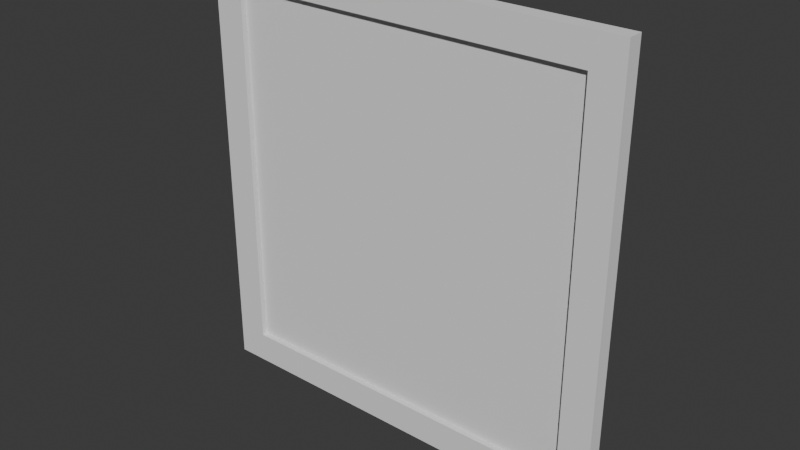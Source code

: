# Source: SM_Env_WallFrame.blend  (saved by Blender 4.1.24; exported with 4.5.12 LTS)
import bpy
from mathutils import Matrix  # noqa: F401  (used for matrix-valued properties, if any)

bpy.ops.wm.read_factory_settings(use_empty=True)
scene = bpy.context.scene
scene.name = 'Scene'

# ---- collections
col_collection = bpy.data.collections.new('Collection'); scene.collection.children.link(col_collection)

# ---- world
world_world = bpy.data.worlds.new('World'); scene.world = world_world
world_world.use_nodes = True; world_world.node_tree.nodes.clear()
_N = world_world.node_tree.nodes; _L = world_world.node_tree.links
n0 = _N.new('ShaderNodeOutputWorld'); n0.name = 'World Output'; n0.location = (300, 300)
n1 = _N.new('ShaderNodeBackground'); n1.name = 'Background'; n1.location = (10, 300)
n1.inputs[0].default_value = (0.05088, 0.05088, 0.05088, 1.0)
_L.new(n1.outputs[0], n0.inputs[0])
n0.is_active_output = True
world_world.color = (0.05088, 0.05088, 0.05088)
world_world.use_sun_shadow = False
world_world.sun_shadow_jitter_overblur = 0.0

# ---- meshes
me_cube_001 = bpy.data.meshes.new('Cube.001')
me_cube_001.from_pydata([(-0.2606, -0.01425, -0.2679), (-0.2606, -0.01425, 0.2679), (-0.3053, 0.008062, -0.3126), (-0.3053, 0.008062, 0.3126), (0.2606, -0.01425, -0.2679), (0.2606, -0.01425, 0.2679), (0.3053, 0.008062, -0.3126), (0.3053, 0.008062, 0.3126), (-0.3053, -0.01425, -0.3126), (-0.3053, -0.01425, 0.3126), (0.3053, -0.01425, 0.3126), (0.3053, -0.01425, -0.3126), (-0.2606, -0.005933, -0.2679), (-0.2606, -0.005933, 0.2679), (0.2606, -0.005933, 0.2679), (0.2606, -0.005933, -0.2679)], [], [(8, 9, 3, 2), (2, 3, 7, 6), (6, 7, 10, 11), (5, 1, 13, 14), (2, 6, 11, 8), (7, 3, 9, 10), (0, 1, 9, 8), (5, 4, 11, 10), (4, 0, 8, 11), (1, 5, 10, 9), (15, 14, 13, 12), (4, 5, 14, 15), (0, 4, 15, 12), (1, 0, 12, 13)])
me_cube_001.polygons.foreach_set('use_smooth', [True] * 14)
_k = set([(0, 1), (0, 4), (0, 12), (1, 5), (1, 13), (2, 3), (2, 6), (2, 8), (3, 7), (3, 9), (4, 5), (4, 15), (5, 14), (6, 7), (6, 11), (7, 10), (8, 9), (8, 11), (9, 10), (10, 11), (12, 13), (12, 15), (13, 14), (14, 15)])
me_cube_001.attributes.new('sharp_edge', 'BOOLEAN', 'EDGE').data.foreach_set('value', [ (min(e.vertices), max(e.vertices)) in _k for e in me_cube_001.edges])
_uv = me_cube_001.uv_layers.new(name='UVMap')
_uv.uv.foreach_set('vector', [0.375, 0.0, 0.625, 0.0, 0.625, 0.25, 0.375, 0.25, 0.375, 0.25, 0.625, 0.25, 0.625, 0.5, 0.375, 0.5, 0.375, 0.5, 0.625, 0.5, 0.625, 0.75, 0.375, 0.75, 0.6071, 0.7683, 0.6071, 0.9817, 0.6071, 0.9817, 0.6071, 0.7683, 0.125, 0.5, 0.375, 0.5, 0.375, 0.75, 0.125, 0.75, 0.625, 0.5, 0.875, 0.5, 0.875, 0.75, 0.625, 0.75, 0.3929, 0.9817, 0.6071, 0.9817, 0.625, 1.0, 0.375, 1.0, 0.6071, 0.7683, 0.3929, 0.7683, 0.375, 0.75, 0.625, 0.75, 0.3929, 0.7683, 0.3929, 0.9817, 0.375, 1.0, 0.375, 0.75, 0.6071, 0.9817, 0.6071, 0.7683, 0.625, 0.75, 0.625, 1.0, 0.3929, 0.7683, 0.6071, 0.7683, 0.6071, 0.9817, 0.3929, 0.9817, 0.3929, 0.7683, 0.6071, 0.7683, 0.6071, 0.7683, 0.3929, 0.7683, 0.3929, 0.9817, 0.3929, 0.7683, 0.3929, 0.7683, 0.3929, 0.9817, 0.6071, 0.9817, 0.3929, 0.9817, 0.3929, 0.9817, 0.6071, 0.9817])
me_cube_001.update()

# ---- objects
ob_sm_env_wallframe = bpy.data.objects.new(' SM_Env_WallFrame', me_cube_001)

# ---- transforms, parenting, visibility, modifiers, constraints
ob_sm_env_wallframe.location = (0.0, 0.0, 0.0)

# ---- collection membership
col_collection.objects.link(ob_sm_env_wallframe)

# ---- scene / render settings (as saved in the file)
scene.frame_start = 1; scene.frame_end = 250; scene.frame_set(1)
scene.render.engine = 'BLENDER_EEVEE_NEXT'
scene.cycles.sampling_pattern = 'TABULATED_SOBOL'
scene.eevee.ray_tracing_options.trace_max_roughness = 0.0
bpy.context.view_layer.update()

# ---- added for rendering (the .blend has no active camera and no usable light): camera, sun
cam_auto = bpy.data.cameras.new('AutoCamera')
cam_auto.lens = 50.0
cam_auto.sensor_width = 36.0
cam_auto.clip_end = 1000.0
ob_auto_camera = bpy.data.objects.new('AutoCamera', cam_auto)
scene.collection.objects.link(ob_auto_camera)
ob_auto_camera.location = (0.808851, -0.973714, 0.647081)
ob_auto_camera.rotation_euler = (1.09748, -7.21219e-08, 0.694738)
scene.camera = ob_auto_camera
light_auto_sun = bpy.data.lights.new('AutoSun', 'SUN')
light_auto_sun.energy = 3.0
light_auto_sun.angle = 0.0523599
ob_auto_sun = bpy.data.objects.new('AutoSun', light_auto_sun)
scene.collection.objects.link(ob_auto_sun)
ob_auto_sun.rotation_euler = (0.872665, 0.174533, 0.523599)
bpy.context.view_layer.update()
